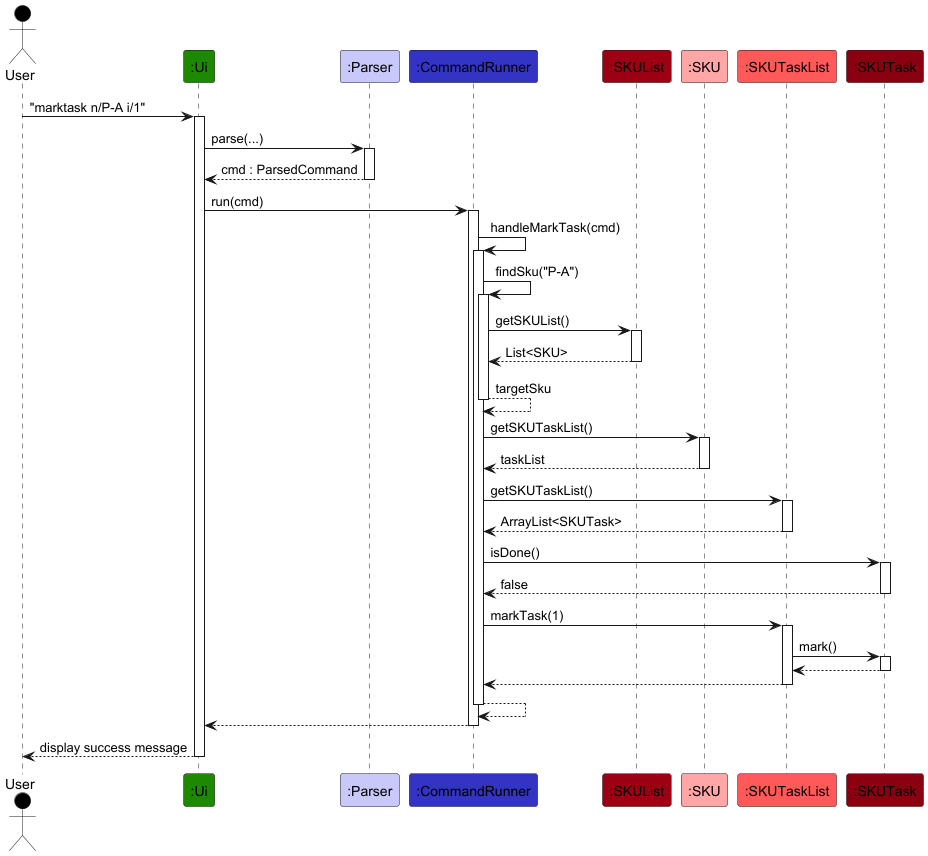

The diagram above was rendered by PlantUML. Its source (embedded in the PNG):
@startuml
!include ../style.puml

Actor User as user USER_COLOR
Participant ":Ui" as ui UI_COLOR
Participant ":Parser" as parser LOGIC_COLOR_T1
Participant ":CommandRunner" as runner LOGIC_COLOR
Participant ":SKUList" as skuList MODEL_COLOR
Participant ":SKU" as sku MODEL_COLOR_T1
Participant ":SKUTaskList" as taskList MODEL_COLOR_T2
Participant ":SKUTask" as task MODEL_COLOR_T3

user -> ui ++ : "marktask n/P-A i/1"
ui -> parser ++ : parse(...)
return cmd : ParsedCommand

ui -> runner ++ : run(cmd)
runner -> runner ++ : handleMarkTask(cmd)

runner -> runner ++ : findSku("P-A")
runner -> skuList ++ : getSKUList()
return List<SKU>
return targetSku

runner -> sku ++ : getSKUTaskList()
return taskList

runner -> taskList ++ : getSKUTaskList()
return ArrayList<SKUTask>

runner -> task ++ : isDone()
return false

runner -> taskList ++ : markTask(1)
taskList -> task ++ : mark()
return
return

return
return
return display success message
@enduml